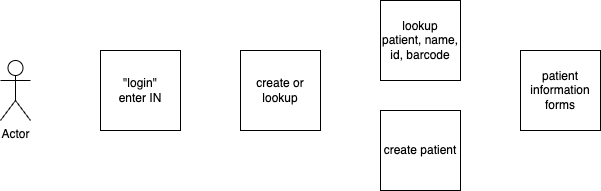

The diagram above was exported from draw.io. Its source (the exported page's mxGraphModel, read from the mxfile embedded in the PNG):
<mxGraphModel dx="954" dy="581" grid="1" gridSize="10" guides="1" tooltips="1" connect="1" arrows="1" fold="1" page="1" pageScale="1" pageWidth="850" pageHeight="1100" math="0" shadow="0">
  <root>
    <mxCell id="0" />
    <mxCell id="1" parent="0" />
    <mxCell id="2sKWH-kJc_xRcKtWo0Dd-1" value="Actor" style="shape=umlActor;verticalLabelPosition=bottom;verticalAlign=top;html=1;outlineConnect=0;" vertex="1" parent="1">
      <mxGeometry x="30" y="410" width="30" height="60" as="geometry" />
    </mxCell>
    <mxCell id="2sKWH-kJc_xRcKtWo0Dd-2" value="&quot;login&quot;&lt;div&gt;enter IN&lt;/div&gt;" style="whiteSpace=wrap;html=1;aspect=fixed;" vertex="1" parent="1">
      <mxGeometry x="130" y="400" width="80" height="80" as="geometry" />
    </mxCell>
    <mxCell id="2sKWH-kJc_xRcKtWo0Dd-3" value="create or lookup" style="whiteSpace=wrap;html=1;aspect=fixed;" vertex="1" parent="1">
      <mxGeometry x="270" y="400" width="80" height="80" as="geometry" />
    </mxCell>
    <mxCell id="2sKWH-kJc_xRcKtWo0Dd-4" value="lookup patient, name, id, barcode" style="whiteSpace=wrap;html=1;aspect=fixed;" vertex="1" parent="1">
      <mxGeometry x="410" y="350" width="80" height="80" as="geometry" />
    </mxCell>
    <mxCell id="2sKWH-kJc_xRcKtWo0Dd-5" value="create patient" style="whiteSpace=wrap;html=1;aspect=fixed;" vertex="1" parent="1">
      <mxGeometry x="410" y="460" width="80" height="80" as="geometry" />
    </mxCell>
    <mxCell id="2sKWH-kJc_xRcKtWo0Dd-6" value="patient information forms" style="whiteSpace=wrap;html=1;aspect=fixed;" vertex="1" parent="1">
      <mxGeometry x="550" y="400" width="80" height="80" as="geometry" />
    </mxCell>
  </root>
</mxGraphModel>